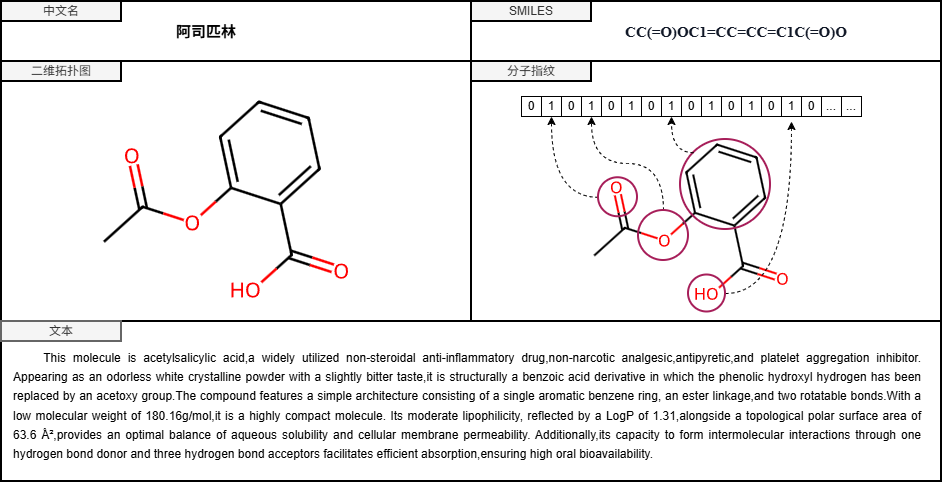

The diagram above was exported from draw.io. Its source (the exported page's mxGraphModel, read from the mxfile embedded in the PNG):
<mxGraphModel dx="1285" dy="767" grid="1" gridSize="10" guides="1" tooltips="1" connect="1" arrows="1" fold="1" page="1" pageScale="1" pageWidth="1169" pageHeight="827" math="0" shadow="0">
  <root>
    <mxCell id="0" />
    <mxCell id="1" parent="0" />
    <mxCell id="XO9dtoT4NNr0_rpqQdax-5" parent="1" style="rounded=0;whiteSpace=wrap;html=1;strokeWidth=2;" value="" vertex="1">
      <mxGeometry height="60" width="470" x="120" y="40" as="geometry" />
    </mxCell>
    <mxCell id="XO9dtoT4NNr0_rpqQdax-6" parent="1" style="rounded=0;whiteSpace=wrap;html=1;strokeWidth=2;" value="" vertex="1">
      <mxGeometry height="260" width="470" x="120" y="100" as="geometry" />
    </mxCell>
    <mxCell id="XO9dtoT4NNr0_rpqQdax-7" parent="1" style="rounded=0;whiteSpace=wrap;html=1;fillColor=#f5f5f5;fontColor=#333333;strokeColor=#000000;strokeWidth=2;" value="二维拓扑图" vertex="1">
      <mxGeometry height="20" width="120" x="120" y="100" as="geometry" />
    </mxCell>
    <mxCell id="XO9dtoT4NNr0_rpqQdax-9" parent="1" style="rounded=0;whiteSpace=wrap;html=1;strokeWidth=2;strokeColor=light-dark(#000000,#FF80EE);" value="" vertex="1">
      <mxGeometry height="260" width="470" x="590" y="100" as="geometry" />
    </mxCell>
    <mxCell id="XO9dtoT4NNr0_rpqQdax-8" parent="1" style="rounded=0;whiteSpace=wrap;html=1;fillColor=#f5f5f5;fontColor=#333333;strokeColor=#000000;strokeWidth=2;" value="分子指纹" vertex="1">
      <mxGeometry height="20" width="120" x="590" y="100" as="geometry" />
    </mxCell>
    <mxCell id="XO9dtoT4NNr0_rpqQdax-10" parent="1" style="rounded=0;whiteSpace=wrap;html=1;strokeWidth=2;" value="" vertex="1">
      <mxGeometry height="60" width="470" x="590" y="40" as="geometry" />
    </mxCell>
    <mxCell id="XO9dtoT4NNr0_rpqQdax-4" parent="1" style="rounded=0;whiteSpace=wrap;html=1;fillColor=#f5f5f5;fontColor=#333333;strokeColor=#000000;strokeWidth=2;" value="SMILES" vertex="1">
      <mxGeometry height="20" width="120" x="590" y="40" as="geometry" />
    </mxCell>
    <mxCell id="XO9dtoT4NNr0_rpqQdax-3" parent="1" style="rounded=0;whiteSpace=wrap;html=1;fillColor=#f5f5f5;fontColor=#333333;strokeColor=light-dark(#000000, #959595);strokeWidth=2;" value="中文名" vertex="1">
      <mxGeometry height="20" width="120" x="120" y="40" as="geometry" />
    </mxCell>
    <mxCell id="XO9dtoT4NNr0_rpqQdax-11" parent="1" style="text;html=1;whiteSpace=wrap;strokeColor=none;fillColor=none;align=center;verticalAlign=middle;rounded=0;" value="&lt;b&gt;&lt;font style=&quot;font-size: 15px;&quot;&gt;阿司匹林&lt;/font&gt;&lt;/b&gt;" vertex="1">
      <mxGeometry height="30" width="90" x="280" y="55" as="geometry" />
    </mxCell>
    <mxCell id="XO9dtoT4NNr0_rpqQdax-12" parent="1" style="text;html=1;whiteSpace=wrap;strokeColor=none;fillColor=none;align=center;verticalAlign=middle;rounded=0;" value="&lt;span style=&quot;color: rgb(17, 24, 39); text-align: start; background-color: rgb(255, 255, 255);&quot;&gt;&lt;font face=&quot;Times New Roman&quot; style=&quot;font-size: 15px;&quot;&gt;&lt;b style=&quot;&quot;&gt;CC(=O)OC1=CC=CC=C1C(=O)O&lt;/b&gt;&lt;/font&gt;&lt;/span&gt;" vertex="1">
      <mxGeometry height="30" width="230" x="740" y="55" as="geometry" />
    </mxCell>
    <mxCell id="XO9dtoT4NNr0_rpqQdax-13" parent="1" style="rounded=0;whiteSpace=wrap;html=1;strokeWidth=2;" value="" vertex="1">
      <mxGeometry height="160" width="940" x="120" y="360" as="geometry" />
    </mxCell>
    <mxCell id="XO9dtoT4NNr0_rpqQdax-14" parent="1" style="rounded=0;whiteSpace=wrap;html=1;fillColor=#f5f5f5;fontColor=#333333;strokeColor=#666666;strokeWidth=2;" value="文本" vertex="1">
      <mxGeometry height="20" width="120" x="120" y="360" as="geometry" />
    </mxCell>
    <mxCell id="hOqSiAy87Y-BUlaXEQ_U-1" parent="1" style="shape=image;aspect=fixed;image=data:image/svg+xml,(base64 omitted: 11492 chars);" value="" vertex="1">
      <mxGeometry height="217.5" width="290" x="200" y="130" as="geometry" />
    </mxCell>
    <mxCell id="hOqSiAy87Y-BUlaXEQ_U-2" parent="1" style="shape=image;aspect=fixed;image=data:image/svg+xml,(base64 omitted: 11492 chars);" value="" vertex="1">
      <mxGeometry height="172.5" width="230" x="695" y="175" as="geometry" />
    </mxCell>
    <mxCell id="hOqSiAy87Y-BUlaXEQ_U-13" parent="1" style="ellipse;whiteSpace=wrap;html=1;aspect=fixed;fillColor=none;strokeColor=#A71F5A;strokeWidth=2;" value="" vertex="1">
      <mxGeometry height="90" width="90" x="799" y="178" as="geometry" />
    </mxCell>
    <mxCell id="hOqSiAy87Y-BUlaXEQ_U-26" connectable="0" parent="1" style="group" value="" vertex="1">
      <mxGeometry height="20" width="340" x="640" y="135" as="geometry" />
    </mxCell>
    <mxCell id="hOqSiAy87Y-BUlaXEQ_U-17" parent="hOqSiAy87Y-BUlaXEQ_U-26" style="whiteSpace=wrap;html=1;aspect=fixed;rotation=0;" value="1" vertex="1">
      <mxGeometry height="20" width="20" x="220" as="geometry" />
    </mxCell>
    <mxCell id="hOqSiAy87Y-BUlaXEQ_U-18" parent="hOqSiAy87Y-BUlaXEQ_U-26" style="whiteSpace=wrap;html=1;aspect=fixed;rotation=0;" value="0" vertex="1">
      <mxGeometry height="20" width="20" x="240" as="geometry" />
    </mxCell>
    <mxCell id="hOqSiAy87Y-BUlaXEQ_U-19" parent="hOqSiAy87Y-BUlaXEQ_U-26" style="whiteSpace=wrap;html=1;aspect=fixed;rotation=0;" value="1" vertex="1">
      <mxGeometry height="20" width="20" x="260" as="geometry" />
    </mxCell>
    <mxCell id="hOqSiAy87Y-BUlaXEQ_U-20" parent="hOqSiAy87Y-BUlaXEQ_U-26" style="whiteSpace=wrap;html=1;aspect=fixed;rotation=0;" value="0" vertex="1">
      <mxGeometry height="20" width="20" x="280" as="geometry" />
    </mxCell>
    <mxCell id="hOqSiAy87Y-BUlaXEQ_U-21" parent="hOqSiAy87Y-BUlaXEQ_U-26" style="whiteSpace=wrap;html=1;aspect=fixed;rotation=0;direction=west;" value="..." vertex="1">
      <mxGeometry height="20" width="20" x="300" as="geometry" />
    </mxCell>
    <mxCell id="hOqSiAy87Y-BUlaXEQ_U-22" parent="hOqSiAy87Y-BUlaXEQ_U-26" style="whiteSpace=wrap;html=1;aspect=fixed;rotation=0;" value="&lt;div&gt;...&lt;/div&gt;" vertex="1">
      <mxGeometry height="20" width="20" x="320" as="geometry" />
    </mxCell>
    <mxCell id="hOqSiAy87Y-BUlaXEQ_U-23" parent="hOqSiAy87Y-BUlaXEQ_U-26" style="whiteSpace=wrap;html=1;aspect=fixed;rotation=0;" value="1" vertex="1">
      <mxGeometry height="20" width="20" x="20" as="geometry" />
    </mxCell>
    <mxCell id="hOqSiAy87Y-BUlaXEQ_U-24" parent="hOqSiAy87Y-BUlaXEQ_U-26" style="whiteSpace=wrap;html=1;aspect=fixed;rotation=0;" value="0" vertex="1">
      <mxGeometry height="20" width="20" as="geometry" />
    </mxCell>
    <mxCell id="hOqSiAy87Y-BUlaXEQ_U-3" parent="hOqSiAy87Y-BUlaXEQ_U-26" style="whiteSpace=wrap;html=1;aspect=fixed;rotation=0;" value="1" vertex="1">
      <mxGeometry height="20" width="20" x="180" as="geometry" />
    </mxCell>
    <mxCell id="hOqSiAy87Y-BUlaXEQ_U-4" parent="hOqSiAy87Y-BUlaXEQ_U-26" style="whiteSpace=wrap;html=1;aspect=fixed;rotation=0;" value="0" vertex="1">
      <mxGeometry height="20" width="20" x="160" as="geometry" />
    </mxCell>
    <mxCell id="hOqSiAy87Y-BUlaXEQ_U-5" parent="hOqSiAy87Y-BUlaXEQ_U-26" style="whiteSpace=wrap;html=1;aspect=fixed;rotation=0;" value="0" vertex="1">
      <mxGeometry height="20" width="20" x="200" as="geometry" />
    </mxCell>
    <mxCell id="hOqSiAy87Y-BUlaXEQ_U-6" parent="hOqSiAy87Y-BUlaXEQ_U-26" style="whiteSpace=wrap;html=1;aspect=fixed;rotation=0;" value="0" vertex="1">
      <mxGeometry height="20" width="20" x="120" as="geometry" />
    </mxCell>
    <mxCell id="hOqSiAy87Y-BUlaXEQ_U-7" parent="hOqSiAy87Y-BUlaXEQ_U-26" style="whiteSpace=wrap;html=1;aspect=fixed;rotation=0;" value="1" vertex="1">
      <mxGeometry height="20" width="20" x="100" as="geometry" />
    </mxCell>
    <mxCell id="hOqSiAy87Y-BUlaXEQ_U-8" parent="hOqSiAy87Y-BUlaXEQ_U-26" style="whiteSpace=wrap;html=1;aspect=fixed;rotation=0;" value="0" vertex="1">
      <mxGeometry height="20" width="20" x="80" as="geometry" />
    </mxCell>
    <mxCell id="hOqSiAy87Y-BUlaXEQ_U-9" parent="hOqSiAy87Y-BUlaXEQ_U-26" style="whiteSpace=wrap;html=1;aspect=fixed;rotation=0;" value="1" vertex="1">
      <mxGeometry height="20" width="20" x="140" as="geometry" />
    </mxCell>
    <mxCell id="hOqSiAy87Y-BUlaXEQ_U-10" parent="hOqSiAy87Y-BUlaXEQ_U-26" style="whiteSpace=wrap;html=1;aspect=fixed;rotation=0;" value="1" vertex="1">
      <mxGeometry height="20" width="20" x="60" as="geometry" />
    </mxCell>
    <mxCell id="hOqSiAy87Y-BUlaXEQ_U-11" parent="hOqSiAy87Y-BUlaXEQ_U-26" style="whiteSpace=wrap;html=1;aspect=fixed;rotation=0;" value="0" vertex="1">
      <mxGeometry height="20" width="20" x="40" as="geometry" />
    </mxCell>
    <mxCell id="hOqSiAy87Y-BUlaXEQ_U-29" edge="1" parent="1" source="hOqSiAy87Y-BUlaXEQ_U-13" style="endArrow=classic;html=1;rounded=0;entryX=0.5;entryY=1;entryDx=0;entryDy=0;exitX=0;exitY=0;exitDx=0;exitDy=0;edgeStyle=orthogonalEdgeStyle;curved=1;dashed=1;" target="hOqSiAy87Y-BUlaXEQ_U-9" value="">
      <mxGeometry height="50" relative="1" width="50" as="geometry">
        <Array as="points">
          <mxPoint x="790" y="191" />
        </Array>
        <mxPoint x="808" y="196" as="sourcePoint" />
        <mxPoint x="842" y="160" as="targetPoint" />
      </mxGeometry>
    </mxCell>
    <mxCell id="hOqSiAy87Y-BUlaXEQ_U-32" edge="1" parent="1" source="hOqSiAy87Y-BUlaXEQ_U-30" style="edgeStyle=orthogonalEdgeStyle;rounded=0;orthogonalLoop=1;jettySize=auto;html=1;entryX=0.5;entryY=1;entryDx=0;entryDy=0;curved=1;dashed=1;" target="hOqSiAy87Y-BUlaXEQ_U-23">
      <mxGeometry relative="1" as="geometry">
        <Array as="points">
          <mxPoint x="670" y="235" />
        </Array>
      </mxGeometry>
    </mxCell>
    <mxCell id="hOqSiAy87Y-BUlaXEQ_U-30" parent="1" style="ellipse;whiteSpace=wrap;html=1;aspect=fixed;fillColor=none;strokeColor=light-dark(#a71f5a, #FF80EE);strokeWidth=2;" value="" vertex="1">
      <mxGeometry height="39" width="39" x="717" y="216.25" as="geometry" />
    </mxCell>
    <mxCell id="hOqSiAy87Y-BUlaXEQ_U-34" edge="1" parent="1" source="hOqSiAy87Y-BUlaXEQ_U-33" style="edgeStyle=orthogonalEdgeStyle;rounded=0;orthogonalLoop=1;jettySize=auto;html=1;curved=1;dashed=1;">
      <mxGeometry relative="1" as="geometry">
        <mxPoint x="910" y="160" as="targetPoint" />
      </mxGeometry>
    </mxCell>
    <mxCell id="hOqSiAy87Y-BUlaXEQ_U-33" parent="1" style="ellipse;whiteSpace=wrap;html=1;aspect=fixed;fillColor=none;strokeColor=light-dark(#a71f5a, #FF80EE);strokeWidth=2;" value="" vertex="1">
      <mxGeometry height="37" width="37" x="807" y="313.5" as="geometry" />
    </mxCell>
    <mxCell id="hOqSiAy87Y-BUlaXEQ_U-37" edge="1" parent="1" source="hOqSiAy87Y-BUlaXEQ_U-35" style="edgeStyle=orthogonalEdgeStyle;rounded=0;orthogonalLoop=1;jettySize=auto;html=1;entryX=0.5;entryY=1;entryDx=0;entryDy=0;curved=1;exitX=0.5;exitY=0;exitDx=0;exitDy=0;dashed=1;" target="hOqSiAy87Y-BUlaXEQ_U-10">
      <mxGeometry relative="1" as="geometry" />
    </mxCell>
    <mxCell id="hOqSiAy87Y-BUlaXEQ_U-35" parent="1" style="ellipse;whiteSpace=wrap;html=1;aspect=fixed;fillColor=none;strokeColor=light-dark(#a71f5a, #FF80EE);strokeWidth=2;" value="" vertex="1">
      <mxGeometry height="50" width="50" x="757" y="249" as="geometry" />
    </mxCell>
    <mxCell id="hOqSiAy87Y-BUlaXEQ_U-38" parent="1" style="text;html=1;whiteSpace=wrap;strokeColor=none;fillColor=default;align=left;verticalAlign=middle;rounded=0;" value="&lt;div style=&quot;text-align: justify; line-height: 160%;&quot;&gt;&lt;span style=&quot;white-space: pre;&quot;&gt;&#09;&lt;/span&gt;This molecule is acetylsalicylic acid,a widely utilized non-steroidal anti-inflammatory drug,non-narcotic analgesic,antipyretic,and platelet aggregation inhibitor. Appearing as an odorless white crystalline powder with a slightly bitter taste,it is structurally a benzoic acid derivative in which the phenolic hydroxyl hydrogen has been replaced by an acetoxy group.The compound features a simple architecture consisting of a single aromatic benzene ring, an ester linkage,and two rotatable bonds.With a low molecular weight of 180.16g/mol,it is a highly compact molecule. Its moderate lipophilicity, reflected by a LogP of 1.31,alongside a topological polar surface area of 63.6 Å²,provides an optimal balance of aqueous solubility and cellular membrane permeability. Additionally,its capacity to form intermolecular interactions through one hydrogen bond donor and three hydrogen bond acceptors facilitates efficient absorption,ensuring high oral bioavailability.&lt;/div&gt;" vertex="1">
      <mxGeometry height="110" width="910" x="130" y="390" as="geometry" />
    </mxCell>
  </root>
</mxGraphModel>